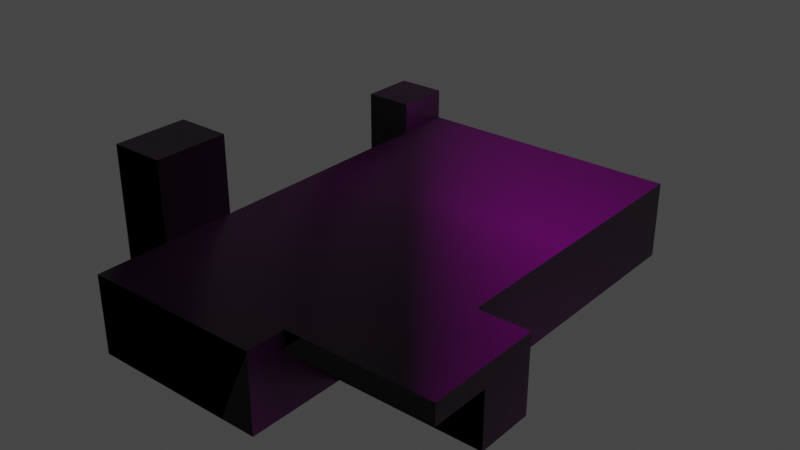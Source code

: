 # Source: Sender_Geb_Valzeina.blend  (saved by Blender 2.82.7; exported with 4.5.12 LTS)
import bpy
from mathutils import Matrix  # noqa: F401  (used for matrix-valued properties, if any)

bpy.ops.wm.read_factory_settings(use_empty=True)
scene = bpy.context.scene
scene.name = 'Scene'

# ---- collections
col_collection = bpy.data.collections.new('Collection'); scene.collection.children.link(col_collection)

# ---- images (referenced by path relative to the original .blend; pixels are not part of the script)
import os
ASSET_DIR = os.environ.get("B2B_ASSET_DIR", "")  # directory of the original .blend (textures are referenced by path, not embedded)
HERE = os.path.dirname(os.path.abspath(__file__))  # packed textures are extracted next to this script under _unpacked/

def load_image(name, relpath, width, height, colorspace="sRGB"):
    """Load a texture the original file referenced (path relative to the .blend, or extracted next to this script)."""
    p = next((c for c in (os.path.join(HERE, relpath), os.path.join(ASSET_DIR, relpath)) if relpath and os.path.exists(c)), "")
    if p:
        img = bpy.data.images.load(p, check_existing=True)
        img.name = name
    else:  # same state as the original file: an image datablock whose file is absent (Cycles renders it pink)
        img = bpy.data.images.new(name, width, height)
        img.source = "FILE"
        img.filepath = "//" + (relpath or name)
    img.colorspace_settings.name = colorspace
    return img
img_sender_geb_valzeina_png = load_image('Sender_Geb_Valzeina.png', 'Sender_Geb_Valzeina.png', 1024, 1024, 'sRGB')

# ---- materials (node trees are filled in below, after node groups)
mat_gebaeude = bpy.data.materials.new('Gebaeude')
mat_gebaeude.alpha_threshold = 0.0
mat_gebaeude.use_transparent_shadow = False
mat_gebaeude.line_color = (0.0, 0.0, 0.0, 1.0)

# ---- material node trees
mat_gebaeude.use_nodes = True; mat_gebaeude.node_tree.nodes.clear()
_N = mat_gebaeude.node_tree.nodes; _L = mat_gebaeude.node_tree.links
n0 = _N.new('ShaderNodeOutputMaterial'); n0.name = 'Material Output'; n0.location = (300, 300)
n1 = _N.new('ShaderNodeBsdfPrincipled'); n1.name = 'Principled BSDF'; n1.location = (10, 300)
n1.distribution = 'GGX'
n1.subsurface_method = 'BURLEY'
n1.inputs[2].default_value = 0.4
n1.inputs[3].default_value = 1.45
n1.inputs[27].default_value = (0.0, 0.0, 0.0, 1.0)
n1.inputs[28].default_value = 1.0
n2 = _N.new('ShaderNodeTexImage'); n2.name = 'Image Texture'; n2.location = (-280, 275)
n2.image = img_sender_geb_valzeina_png
n2.extension = 'CLIP'
n3 = _N.new('ShaderNodeUVMap'); n3.name = 'UV Map'; n3.location = (-480, 225)
n3.uv_map = 'UVMap'
n4 = _N.new('ShaderNodeUVMap'); n4.name = 'UV Map.001'; n4.location = (-190, -200)
n4.uv_map = 'UVMap'
_L.new(n1.outputs[0], n0.inputs[0])
_L.new(n2.outputs[0], n1.inputs[0])
_L.new(n3.outputs[0], n2.inputs[0])
_L.new(n4.outputs[0], n1.inputs[5])
n0.is_active_output = True

# ---- world
world_world = bpy.data.worlds.new('World'); scene.world = world_world
world_world.use_nodes = True; world_world.node_tree.nodes.clear()
_N = world_world.node_tree.nodes; _L = world_world.node_tree.links
n0 = _N.new('ShaderNodeOutputWorld'); n0.name = 'World Output'; n0.location = (300, 300)
n1 = _N.new('ShaderNodeBackground'); n1.name = 'Background'; n1.location = (10, 300)
n1.inputs[0].default_value = (0.05088, 0.05088, 0.05088, 1.0)
_L.new(n1.outputs[0], n0.inputs[0])
n0.is_active_output = True
world_world.color = (0.05088, 0.05088, 0.05088)
world_world.use_sun_shadow = False
world_world.sun_shadow_jitter_overblur = 0.0

# ---- meshes
me_plane = bpy.data.meshes.new('Plane')
me_plane.from_pydata([(0.0, 0.0, 0.0), (0.0, 29.2, 5.0), (0.0, 29.2, 0.0), (0.0, 0.0, 5.0), (0.0, 10.0, 0.0), (0.0, 2.5, 0.0), (11.4, 0.0, 0.0), (11.4, 29.2, 5.0), (11.4, 6.25, 4.768e-07), (20.7, 10.0, 0.0), (17.4, 29.2, 0.0), (11.4, 29.2, 0.0), (11.4, 0.0, 5.0), (0.0, 2.5, 5.0), (17.4, 10.0, 0.0), (0.0, 10.0, 5.0), (11.4, 0.0, 5.0), (20.7, 2.5, 5.0), (20.7, 10.0, 5.0), (17.4, 29.2, 5.0), (11.4, 2.5, 5.0), (17.4, 10.0, 5.0), (17.4, 2.5, 5.0), (-3.5, 4.6, 0.0), (0.0, 4.6, 0.0), (-3.5, 9.4, 0.0), (0.0, 9.4, 0.0), (-3.5, 9.4, 10.0), (-3.5, 4.6, 10.0), (0.0, 4.6, 10.0), (0.0, 9.4, 10.0), (0.0, 9.4, 5.0), (0.0, 4.6, 5.0), (-3.2, 25.6, 0.0), (1.192e-07, 25.6, 0.0), (-3.2, 29.2, 0.0), (1.192e-07, 29.2, 0.0), (-3.2, 29.2, 7.0), (-3.2, 25.6, 7.0), (1.192e-07, 25.6, 7.0), (1.192e-07, 29.2, 7.0), (1.192e-07, 29.2, 5.0), (1.192e-07, 25.6, 5.0), (20.7, 6.25, 0.0), (20.7, 6.25, 5.0), (20.7, 2.5, 3.687), (11.4, 2.5, 3.687), (20.7, 6.25, 3.687), (11.4, 0.0, 0.0), (20.7, 6.25, 4.768e-07), (20.7, 6.25, 3.687), (11.4, 6.25, 4.768e-07), (11.4, 6.25, 3.687), (11.4, 6.25, 3.687), (20.7, 6.25, 3.687), (11.4, 2.5, 3.687), (20.7, 2.5, 3.687), (11.4, 2.5, 5.0), (11.4, 3.125, 2.384e-07), (11.4, 6.25, 3.687), (11.4, 2.5, 3.687)], [], [(7, 1, 15, 13, 3, 16, 20, 22, 17, 44, 18, 21, 19), (2, 4, 5, 0, 3, 13, 15, 1), (9, 14, 21, 18), (14, 10, 19, 21), (0, 6, 16, 3), (10, 11, 2, 1, 7, 19), (46, 45, 17, 22, 20), (28, 29, 30, 27), (25, 23, 28, 27), (26, 25, 27, 30, 31), (23, 24, 32, 29, 28), (32, 31, 30, 29), (38, 39, 40, 37), (42, 41, 40, 39), (35, 33, 38, 37), (36, 35, 37, 40, 41), (33, 34, 42, 39, 38), (52, 51, 49, 50), (53, 54, 56, 55), (43, 9, 18, 44, 17, 45, 47), (58, 8, 59, 60, 57, 12, 48)])
_uv = me_plane.uv_layers.new(name='UVMap')
_uv.uv.foreach_set('vector', [0.7905, 0.2588, 0.7905, 0.5651, 0.2746, 0.5651, 0.07307, 0.5651, 0.005892, 0.5651, 0.005892, 0.2588, 0.07307, 0.2588, 0.07307, 0.09756, 0.07307, 0.008883, 0.1738, 0.008883, 0.2746, 0.008883, 0.2746, 0.09756, 0.7905, 0.09756, 0.9958, 0.8402, 0.3862, 0.8402, 0.1481, 0.8402, 0.06871, 0.8402, 0.06871, 0.9989, 0.1481, 0.9989, 0.3862, 0.9989, 0.9958, 0.9989, 0.6588, 0.8402, 0.554, 0.8402, 0.554, 0.9989, 0.6588, 0.9989, 0.3862, 0.8402, 0.9958, 0.8402, 0.9958, 0.9989, 0.3862, 0.9989, 0.001535, 0.8402, 0.3635, 0.8402, 0.3635, 0.9989, 0.001535, 0.9989, 0.554, 0.8402, 0.3635, 0.8402, 0.001535, 0.8402, 0.001535, 0.9989, 0.3635, 0.9989, 0.554, 0.9989, 0.3635, 0.9195, 0.6588, 0.9195, 0.6588, 0.9989, 0.554, 0.9989, 0.3635, 0.9989, 0.06446, 0.7587, 0.1766, 0.7587, 0.1766, 0.9124, 0.06446, 0.9124, 0.2019, 0.6274, 0.04813, 0.6274, 0.04813, 0.9476, 0.2019, 0.9476, 0.1766, 0.6274, 0.06446, 0.6274, 0.06446, 0.9476, 0.1766, 0.9476, 0.1766, 0.7875, 0.06446, 0.6274, 0.1766, 0.6274, 0.1766, 0.7875, 0.1766, 0.9476, 0.06446, 0.9476, 0.04813, 0.7875, 0.2019, 0.7875, 0.2019, 0.9476, 0.04813, 0.9476, 0.5088, 0.8312, 0.3768, 0.8312, 0.3768, 0.6828, 0.5088, 0.6828, 0.5117, 0.7496, 0.3633, 0.7496, 0.3633, 0.6671, 0.5117, 0.6671, 0.3633, 0.9558, 0.5117, 0.9558, 0.5117, 0.6671, 0.3633, 0.6671, 0.3768, 0.9558, 0.5088, 0.9558, 0.5088, 0.6671, 0.3768, 0.6671, 0.3768, 0.7496, 0.5088, 0.9558, 0.3768, 0.9558, 0.3768, 0.7496, 0.3768, 0.6671, 0.5088, 0.6671, 0.0, 0.875, 0.123, 0.875, 0.123, 1.0, 0.0, 1.0, 0.1713, 0.6733, 0.4153, 0.6733, 0.4153, 0.9173, 0.1713, 0.9173, 0.2672, 0.8402, 0.3862, 0.8402, 0.3862, 0.9989, 0.2672, 0.9989, 0.1481, 0.9989, 0.1481, 0.9195, 0.2672, 0.9195, 0.465, 0.75, 0.465, 0.84, 0.375, 0.84, 0.375, 0.75, 0.285, 0.75, 0.285, 0.66, 0.465, 0.66])
me_plane.materials.append(mat_gebaeude)
me_plane.use_remesh_fix_poles = True
me_plane.use_remesh_preserve_attributes = False
me_plane.use_mirror_vertex_groups = False
me_plane.update()

# ---- objects
ob_plane = bpy.data.objects.new('Plane', me_plane)

# ---- transforms, parenting, visibility, modifiers, constraints
ob_plane.location = (0.0, 0.0, 0.0)
ob_plane.lineart.crease_threshold = 0.0

# ---- collection membership
col_collection.objects.link(ob_plane)

# ---- scene / render settings (as saved in the file)
scene.frame_start = 1; scene.frame_end = 250; scene.frame_set(1)
scene.render.engine = 'BLENDER_EEVEE_NEXT'
scene.cycles.use_denoising = False
scene.cycles.samples = 128
scene.cycles.sampling_pattern = 'TABULATED_SOBOL'
scene.cycles.use_adaptive_sampling = False
scene.cycles.use_light_tree = False
scene.view_settings.view_transform = 'Filmic'
bpy.context.view_layer.update()

# ---- added for rendering (the .blend has no active camera and no usable light): camera, sun
cam_auto = bpy.data.cameras.new('AutoCamera')
cam_auto.lens = 50.0
cam_auto.sensor_width = 36.0
cam_auto.clip_end = 1000.0
ob_auto_camera = bpy.data.objects.new('AutoCamera', cam_auto)
scene.collection.objects.link(ob_auto_camera)
ob_auto_camera.location = (44.8882, -28.9458, 34.0305)
ob_auto_camera.rotation_euler = (1.09748, -7.21219e-08, 0.694738)
scene.camera = ob_auto_camera
light_auto_sun = bpy.data.lights.new('AutoSun', 'SUN')
light_auto_sun.energy = 3.0
light_auto_sun.angle = 0.0523599
ob_auto_sun = bpy.data.objects.new('AutoSun', light_auto_sun)
scene.collection.objects.link(ob_auto_sun)
ob_auto_sun.rotation_euler = (0.872665, 0.174533, 0.523599)
bpy.context.view_layer.update()
